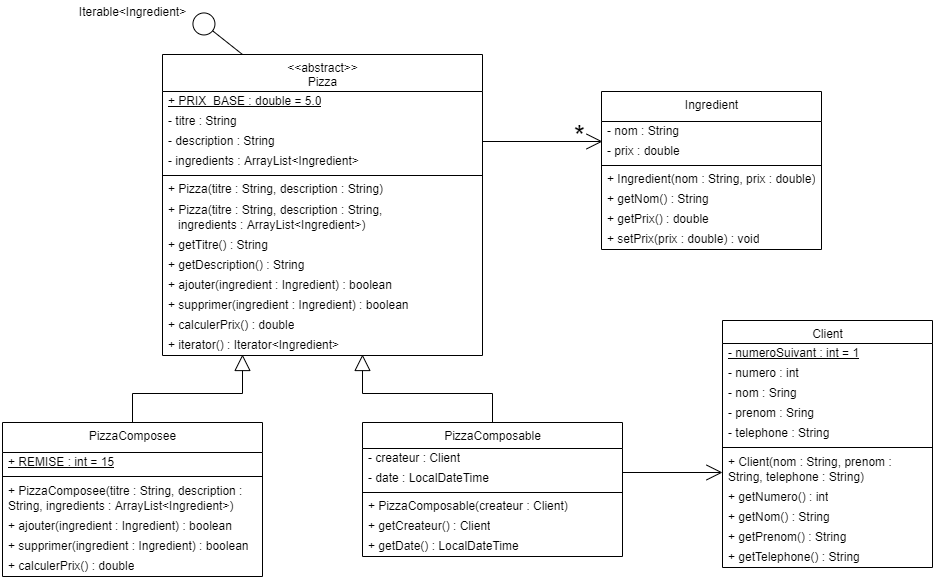

The diagram above was exported from draw.io. Its source (the exported page's mxGraphModel, read from the mxfile embedded in the PNG):
<mxGraphModel dx="1422" dy="865" grid="1" gridSize="10" guides="1" tooltips="1" connect="1" arrows="1" fold="1" page="1" pageScale="1" pageWidth="1169" pageHeight="827" math="0" shadow="0">
  <root>
    <mxCell id="0" />
    <mxCell id="1" parent="0" />
    <mxCell id="HWl6M1P9la2V7zK5RiZe-1" value="Ingredient" style="swimlane;fontStyle=0;align=center;verticalAlign=top;childLayout=stackLayout;horizontal=1;startSize=30;horizontalStack=0;resizeParent=1;resizeParentMax=0;resizeLast=0;collapsible=0;marginBottom=0;html=1;" parent="1" vertex="1">
      <mxGeometry x="639" y="109" width="220" height="158" as="geometry" />
    </mxCell>
    <mxCell id="HWl6M1P9la2V7zK5RiZe-3" value="- nom : String" style="text;html=1;strokeColor=none;fillColor=none;align=left;verticalAlign=middle;spacingLeft=4;spacingRight=4;overflow=hidden;rotatable=0;points=[[0,0.5],[1,0.5]];portConstraint=eastwest;" parent="HWl6M1P9la2V7zK5RiZe-1" vertex="1">
      <mxGeometry y="30" width="220" height="20" as="geometry" />
    </mxCell>
    <mxCell id="HWl6M1P9la2V7zK5RiZe-9" value="- prix : double" style="text;html=1;strokeColor=none;fillColor=none;align=left;verticalAlign=middle;spacingLeft=4;spacingRight=4;overflow=hidden;rotatable=0;points=[[0,0.5],[1,0.5]];portConstraint=eastwest;" parent="HWl6M1P9la2V7zK5RiZe-1" vertex="1">
      <mxGeometry y="50" width="220" height="20" as="geometry" />
    </mxCell>
    <mxCell id="HWl6M1P9la2V7zK5RiZe-6" value="" style="line;strokeWidth=1;fillColor=none;align=left;verticalAlign=middle;spacingTop=-1;spacingLeft=3;spacingRight=3;rotatable=0;labelPosition=right;points=[];portConstraint=eastwest;" parent="HWl6M1P9la2V7zK5RiZe-1" vertex="1">
      <mxGeometry y="70" width="220" height="8" as="geometry" />
    </mxCell>
    <mxCell id="HWl6M1P9la2V7zK5RiZe-7" value="+ Ingredient(nom : String, prix : double)" style="text;html=1;strokeColor=none;fillColor=none;align=left;verticalAlign=middle;spacingLeft=4;spacingRight=4;overflow=hidden;rotatable=0;points=[[0,0.5],[1,0.5]];portConstraint=eastwest;" parent="HWl6M1P9la2V7zK5RiZe-1" vertex="1">
      <mxGeometry y="78" width="220" height="20" as="geometry" />
    </mxCell>
    <mxCell id="HWl6M1P9la2V7zK5RiZe-8" value="+ getNom() : String" style="text;html=1;strokeColor=none;fillColor=none;align=left;verticalAlign=middle;spacingLeft=4;spacingRight=4;overflow=hidden;rotatable=0;points=[[0,0.5],[1,0.5]];portConstraint=eastwest;" parent="HWl6M1P9la2V7zK5RiZe-1" vertex="1">
      <mxGeometry y="98" width="220" height="20" as="geometry" />
    </mxCell>
    <mxCell id="HWl6M1P9la2V7zK5RiZe-10" value="+ getPrix() : double" style="text;html=1;strokeColor=none;fillColor=none;align=left;verticalAlign=middle;spacingLeft=4;spacingRight=4;overflow=hidden;rotatable=0;points=[[0,0.5],[1,0.5]];portConstraint=eastwest;" parent="HWl6M1P9la2V7zK5RiZe-1" vertex="1">
      <mxGeometry y="118" width="220" height="20" as="geometry" />
    </mxCell>
    <mxCell id="6Lc14pkoOduclUffH0QY-1" value="+ setPrix(prix : double) : void" style="text;html=1;strokeColor=none;fillColor=none;align=left;verticalAlign=middle;spacingLeft=4;spacingRight=4;overflow=hidden;rotatable=0;points=[[0,0.5],[1,0.5]];portConstraint=eastwest;" parent="HWl6M1P9la2V7zK5RiZe-1" vertex="1">
      <mxGeometry y="138" width="220" height="20" as="geometry" />
    </mxCell>
    <mxCell id="6Lc14pkoOduclUffH0QY-9" style="rounded=0;orthogonalLoop=1;jettySize=auto;html=1;exitX=0.25;exitY=0;exitDx=0;exitDy=0;entryX=1.017;entryY=0.7;entryDx=0;entryDy=0;entryPerimeter=0;endArrow=circle;endFill=0;endSize=10;" parent="1" source="HWl6M1P9la2V7zK5RiZe-11" target="HWl6M1P9la2V7zK5RiZe-27" edge="1">
      <mxGeometry relative="1" as="geometry" />
    </mxCell>
    <mxCell id="HWl6M1P9la2V7zK5RiZe-11" value="&amp;lt;&amp;lt;abstract&amp;gt;&amp;gt;&lt;br&gt;Pizza" style="swimlane;fontStyle=0;align=center;verticalAlign=top;childLayout=stackLayout;horizontal=1;startSize=37;horizontalStack=0;resizeParent=1;resizeParentMax=0;resizeLast=0;collapsible=0;marginBottom=0;html=1;" parent="1" vertex="1">
      <mxGeometry x="200" y="72" width="320" height="301" as="geometry" />
    </mxCell>
    <mxCell id="HWl6M1P9la2V7zK5RiZe-12" value="+ PRIX_BASE : double = 5.0" style="text;html=1;strokeColor=none;fillColor=none;align=left;verticalAlign=middle;spacingLeft=4;spacingRight=4;overflow=hidden;rotatable=0;points=[[0,0.5],[1,0.5]];portConstraint=eastwest;fontStyle=4" parent="HWl6M1P9la2V7zK5RiZe-11" vertex="1">
      <mxGeometry y="37" width="320" height="20" as="geometry" />
    </mxCell>
    <mxCell id="HWl6M1P9la2V7zK5RiZe-19" value="- titre : String" style="text;html=1;strokeColor=none;fillColor=none;align=left;verticalAlign=middle;spacingLeft=4;spacingRight=4;overflow=hidden;rotatable=0;points=[[0,0.5],[1,0.5]];portConstraint=eastwest;" parent="HWl6M1P9la2V7zK5RiZe-11" vertex="1">
      <mxGeometry y="57" width="320" height="20" as="geometry" />
    </mxCell>
    <mxCell id="HWl6M1P9la2V7zK5RiZe-20" value="- description : String" style="text;html=1;strokeColor=none;fillColor=none;align=left;verticalAlign=middle;spacingLeft=4;spacingRight=4;overflow=hidden;rotatable=0;points=[[0,0.5],[1,0.5]];portConstraint=eastwest;" parent="HWl6M1P9la2V7zK5RiZe-11" vertex="1">
      <mxGeometry y="77" width="320" height="20" as="geometry" />
    </mxCell>
    <mxCell id="HWl6M1P9la2V7zK5RiZe-13" value="- ingredients : ArrayList&amp;lt;Ingredient&amp;gt;" style="text;html=1;strokeColor=none;fillColor=none;align=left;verticalAlign=middle;spacingLeft=4;spacingRight=4;overflow=hidden;rotatable=0;points=[[0,0.5],[1,0.5]];portConstraint=eastwest;" parent="HWl6M1P9la2V7zK5RiZe-11" vertex="1">
      <mxGeometry y="97" width="320" height="20" as="geometry" />
    </mxCell>
    <mxCell id="HWl6M1P9la2V7zK5RiZe-16" value="" style="line;strokeWidth=1;fillColor=none;align=left;verticalAlign=middle;spacingTop=-1;spacingLeft=3;spacingRight=3;rotatable=0;labelPosition=right;points=[];portConstraint=eastwest;" parent="HWl6M1P9la2V7zK5RiZe-11" vertex="1">
      <mxGeometry y="117" width="320" height="8" as="geometry" />
    </mxCell>
    <mxCell id="HWl6M1P9la2V7zK5RiZe-17" value="+ Pizza(titre : String, description : String)" style="text;html=1;strokeColor=none;fillColor=none;align=left;verticalAlign=middle;spacingLeft=4;spacingRight=4;overflow=hidden;rotatable=0;points=[[0,0.5],[1,0.5]];portConstraint=eastwest;" parent="HWl6M1P9la2V7zK5RiZe-11" vertex="1">
      <mxGeometry y="125" width="320" height="20" as="geometry" />
    </mxCell>
    <mxCell id="HWl6M1P9la2V7zK5RiZe-21" value="+ Pizza(titre : String, description : String, &lt;br&gt;&amp;nbsp; &amp;nbsp;ingredients : ArrayList&amp;lt;Ingredient&amp;gt;)" style="text;html=1;strokeColor=none;fillColor=none;align=left;verticalAlign=middle;spacingLeft=4;spacingRight=4;overflow=hidden;rotatable=0;points=[[0,0.5],[1,0.5]];portConstraint=eastwest;" parent="HWl6M1P9la2V7zK5RiZe-11" vertex="1">
      <mxGeometry y="145" width="320" height="36" as="geometry" />
    </mxCell>
    <mxCell id="HWl6M1P9la2V7zK5RiZe-22" value="+ getTitre() : String" style="text;html=1;strokeColor=none;fillColor=none;align=left;verticalAlign=middle;spacingLeft=4;spacingRight=4;overflow=hidden;rotatable=0;points=[[0,0.5],[1,0.5]];portConstraint=eastwest;" parent="HWl6M1P9la2V7zK5RiZe-11" vertex="1">
      <mxGeometry y="181" width="320" height="20" as="geometry" />
    </mxCell>
    <mxCell id="6Lc14pkoOduclUffH0QY-11" value="+ getDescription() : String" style="text;html=1;strokeColor=none;fillColor=none;align=left;verticalAlign=middle;spacingLeft=4;spacingRight=4;overflow=hidden;rotatable=0;points=[[0,0.5],[1,0.5]];portConstraint=eastwest;" parent="HWl6M1P9la2V7zK5RiZe-11" vertex="1">
      <mxGeometry y="201" width="320" height="20" as="geometry" />
    </mxCell>
    <mxCell id="HWl6M1P9la2V7zK5RiZe-23" value="+ ajouter(ingredient : Ingredient) : boolean" style="text;html=1;strokeColor=none;fillColor=none;align=left;verticalAlign=middle;spacingLeft=4;spacingRight=4;overflow=hidden;rotatable=0;points=[[0,0.5],[1,0.5]];portConstraint=eastwest;" parent="HWl6M1P9la2V7zK5RiZe-11" vertex="1">
      <mxGeometry y="221" width="320" height="20" as="geometry" />
    </mxCell>
    <mxCell id="HWl6M1P9la2V7zK5RiZe-24" value="+ supprimer(ingredient : Ingredient) : boolean" style="text;html=1;strokeColor=none;fillColor=none;align=left;verticalAlign=middle;spacingLeft=4;spacingRight=4;overflow=hidden;rotatable=0;points=[[0,0.5],[1,0.5]];portConstraint=eastwest;" parent="HWl6M1P9la2V7zK5RiZe-11" vertex="1">
      <mxGeometry y="241" width="320" height="20" as="geometry" />
    </mxCell>
    <mxCell id="HWl6M1P9la2V7zK5RiZe-25" value="+ calculerPrix() : double" style="text;html=1;strokeColor=none;fillColor=none;align=left;verticalAlign=middle;spacingLeft=4;spacingRight=4;overflow=hidden;rotatable=0;points=[[0,0.5],[1,0.5]];portConstraint=eastwest;" parent="HWl6M1P9la2V7zK5RiZe-11" vertex="1">
      <mxGeometry y="261" width="320" height="20" as="geometry" />
    </mxCell>
    <mxCell id="HWl6M1P9la2V7zK5RiZe-26" value="+ iterator() : Iterator&amp;lt;Ingredient&amp;gt;" style="text;html=1;strokeColor=none;fillColor=none;align=left;verticalAlign=middle;spacingLeft=4;spacingRight=4;overflow=hidden;rotatable=0;points=[[0,0.5],[1,0.5]];portConstraint=eastwest;" parent="HWl6M1P9la2V7zK5RiZe-11" vertex="1">
      <mxGeometry y="281" width="320" height="20" as="geometry" />
    </mxCell>
    <mxCell id="HWl6M1P9la2V7zK5RiZe-27" value="Iterable&amp;lt;Ingredient&amp;gt;" style="text;html=1;align=center;verticalAlign=middle;resizable=0;points=[];autosize=1;strokeColor=none;fillColor=none;" parent="1" vertex="1">
      <mxGeometry x="110" y="20" width="120" height="20" as="geometry" />
    </mxCell>
    <mxCell id="6Lc14pkoOduclUffH0QY-5" style="edgeStyle=orthogonalEdgeStyle;rounded=0;orthogonalLoop=1;jettySize=auto;html=1;exitX=0.5;exitY=0;exitDx=0;exitDy=0;endArrow=block;endFill=0;endSize=14;" parent="1" source="HWl6M1P9la2V7zK5RiZe-28" edge="1">
      <mxGeometry relative="1" as="geometry">
        <mxPoint x="280" y="372" as="targetPoint" />
      </mxGeometry>
    </mxCell>
    <mxCell id="HWl6M1P9la2V7zK5RiZe-28" value="PizzaComposee" style="swimlane;fontStyle=0;align=center;verticalAlign=top;childLayout=stackLayout;horizontal=1;startSize=30;horizontalStack=0;resizeParent=1;resizeParentMax=0;resizeLast=0;collapsible=0;marginBottom=0;html=1;" parent="1" vertex="1">
      <mxGeometry x="40" y="440" width="260" height="154" as="geometry" />
    </mxCell>
    <mxCell id="HWl6M1P9la2V7zK5RiZe-29" value="&lt;u&gt;+ REMISE : int = 15&lt;/u&gt;" style="text;html=1;strokeColor=none;fillColor=none;align=left;verticalAlign=middle;spacingLeft=4;spacingRight=4;overflow=hidden;rotatable=0;points=[[0,0.5],[1,0.5]];portConstraint=eastwest;" parent="HWl6M1P9la2V7zK5RiZe-28" vertex="1">
      <mxGeometry y="30" width="260" height="20" as="geometry" />
    </mxCell>
    <mxCell id="HWl6M1P9la2V7zK5RiZe-33" value="" style="line;strokeWidth=1;fillColor=none;align=left;verticalAlign=middle;spacingTop=-1;spacingLeft=3;spacingRight=3;rotatable=0;labelPosition=right;points=[];portConstraint=eastwest;" parent="HWl6M1P9la2V7zK5RiZe-28" vertex="1">
      <mxGeometry y="50" width="260" height="8" as="geometry" />
    </mxCell>
    <mxCell id="HWl6M1P9la2V7zK5RiZe-34" value="+ PizzaComposee(titre : String, description : &lt;br&gt;String,&amp;nbsp;ingredients : ArrayList&amp;lt;Ingredient&amp;gt;)&lt;br&gt;" style="text;html=1;strokeColor=none;fillColor=none;align=left;verticalAlign=middle;spacingLeft=4;spacingRight=4;overflow=hidden;rotatable=0;points=[[0,0.5],[1,0.5]];portConstraint=eastwest;" parent="HWl6M1P9la2V7zK5RiZe-28" vertex="1">
      <mxGeometry y="58" width="260" height="36" as="geometry" />
    </mxCell>
    <mxCell id="HWl6M1P9la2V7zK5RiZe-44" value="+ ajouter(ingredient : Ingredient) : boolean" style="text;html=1;strokeColor=none;fillColor=none;align=left;verticalAlign=middle;spacingLeft=4;spacingRight=4;overflow=hidden;rotatable=0;points=[[0,0.5],[1,0.5]];portConstraint=eastwest;" parent="HWl6M1P9la2V7zK5RiZe-28" vertex="1">
      <mxGeometry y="94" width="260" height="20" as="geometry" />
    </mxCell>
    <mxCell id="HWl6M1P9la2V7zK5RiZe-45" value="+ supprimer(ingredient : Ingredient) : boolean" style="text;html=1;strokeColor=none;fillColor=none;align=left;verticalAlign=middle;spacingLeft=4;spacingRight=4;overflow=hidden;rotatable=0;points=[[0,0.5],[1,0.5]];portConstraint=eastwest;" parent="HWl6M1P9la2V7zK5RiZe-28" vertex="1">
      <mxGeometry y="114" width="260" height="20" as="geometry" />
    </mxCell>
    <mxCell id="HWl6M1P9la2V7zK5RiZe-46" value="+ calculerPrix() : double" style="text;html=1;strokeColor=none;fillColor=none;align=left;verticalAlign=middle;spacingLeft=4;spacingRight=4;overflow=hidden;rotatable=0;points=[[0,0.5],[1,0.5]];portConstraint=eastwest;" parent="HWl6M1P9la2V7zK5RiZe-28" vertex="1">
      <mxGeometry y="134" width="260" height="20" as="geometry" />
    </mxCell>
    <mxCell id="HWl6M1P9la2V7zK5RiZe-49" value="Client" style="swimlane;fontStyle=0;align=center;verticalAlign=top;childLayout=stackLayout;horizontal=1;startSize=23;horizontalStack=0;resizeParent=1;resizeParentMax=0;resizeLast=0;collapsible=0;marginBottom=0;html=1;" parent="1" vertex="1">
      <mxGeometry x="760" y="338" width="210" height="247" as="geometry" />
    </mxCell>
    <mxCell id="pSi5MofIrJ40kyp5Ursa-1" value="- numeroSuivant : int = 1" style="text;html=1;strokeColor=none;fillColor=none;align=left;verticalAlign=middle;spacingLeft=4;spacingRight=4;overflow=hidden;rotatable=0;points=[[0,0.5],[1,0.5]];portConstraint=eastwest;fontStyle=4" vertex="1" parent="HWl6M1P9la2V7zK5RiZe-49">
      <mxGeometry y="23" width="210" height="20" as="geometry" />
    </mxCell>
    <mxCell id="HWl6M1P9la2V7zK5RiZe-50" value="- numero : int" style="text;html=1;strokeColor=none;fillColor=none;align=left;verticalAlign=middle;spacingLeft=4;spacingRight=4;overflow=hidden;rotatable=0;points=[[0,0.5],[1,0.5]];portConstraint=eastwest;" parent="HWl6M1P9la2V7zK5RiZe-49" vertex="1">
      <mxGeometry y="43" width="210" height="20" as="geometry" />
    </mxCell>
    <mxCell id="HWl6M1P9la2V7zK5RiZe-51" value="- nom : Sring" style="text;html=1;strokeColor=none;fillColor=none;align=left;verticalAlign=middle;spacingLeft=4;spacingRight=4;overflow=hidden;rotatable=0;points=[[0,0.5],[1,0.5]];portConstraint=eastwest;" parent="HWl6M1P9la2V7zK5RiZe-49" vertex="1">
      <mxGeometry y="63" width="210" height="20" as="geometry" />
    </mxCell>
    <mxCell id="HWl6M1P9la2V7zK5RiZe-57" value="- prenom : Sring" style="text;html=1;strokeColor=none;fillColor=none;align=left;verticalAlign=middle;spacingLeft=4;spacingRight=4;overflow=hidden;rotatable=0;points=[[0,0.5],[1,0.5]];portConstraint=eastwest;" parent="HWl6M1P9la2V7zK5RiZe-49" vertex="1">
      <mxGeometry y="83" width="210" height="20" as="geometry" />
    </mxCell>
    <mxCell id="HWl6M1P9la2V7zK5RiZe-58" value="- telephone : String" style="text;html=1;strokeColor=none;fillColor=none;align=left;verticalAlign=middle;spacingLeft=4;spacingRight=4;overflow=hidden;rotatable=0;points=[[0,0.5],[1,0.5]];portConstraint=eastwest;" parent="HWl6M1P9la2V7zK5RiZe-49" vertex="1">
      <mxGeometry y="103" width="210" height="20" as="geometry" />
    </mxCell>
    <mxCell id="HWl6M1P9la2V7zK5RiZe-54" value="" style="line;strokeWidth=1;fillColor=none;align=left;verticalAlign=middle;spacingTop=-1;spacingLeft=3;spacingRight=3;rotatable=0;labelPosition=right;points=[];portConstraint=eastwest;" parent="HWl6M1P9la2V7zK5RiZe-49" vertex="1">
      <mxGeometry y="123" width="210" height="8" as="geometry" />
    </mxCell>
    <mxCell id="HWl6M1P9la2V7zK5RiZe-56" value="+ Client(nom : String, prenom : &lt;br&gt;String, telephone : String)" style="text;html=1;strokeColor=none;fillColor=none;align=left;verticalAlign=middle;spacingLeft=4;spacingRight=4;overflow=hidden;rotatable=0;points=[[0,0.5],[1,0.5]];portConstraint=eastwest;" parent="HWl6M1P9la2V7zK5RiZe-49" vertex="1">
      <mxGeometry y="131" width="210" height="36" as="geometry" />
    </mxCell>
    <mxCell id="HWl6M1P9la2V7zK5RiZe-18" value="+ getNumero() : int" style="text;html=1;strokeColor=none;fillColor=none;align=left;verticalAlign=middle;spacingLeft=4;spacingRight=4;overflow=hidden;rotatable=0;points=[[0,0.5],[1,0.5]];portConstraint=eastwest;" parent="HWl6M1P9la2V7zK5RiZe-49" vertex="1">
      <mxGeometry y="167" width="210" height="20" as="geometry" />
    </mxCell>
    <mxCell id="6Lc14pkoOduclUffH0QY-2" value="+ getNom() : String" style="text;html=1;strokeColor=none;fillColor=none;align=left;verticalAlign=middle;spacingLeft=4;spacingRight=4;overflow=hidden;rotatable=0;points=[[0,0.5],[1,0.5]];portConstraint=eastwest;" parent="HWl6M1P9la2V7zK5RiZe-49" vertex="1">
      <mxGeometry y="187" width="210" height="20" as="geometry" />
    </mxCell>
    <mxCell id="6Lc14pkoOduclUffH0QY-3" value="+ getPrenom() : String" style="text;html=1;strokeColor=none;fillColor=none;align=left;verticalAlign=middle;spacingLeft=4;spacingRight=4;overflow=hidden;rotatable=0;points=[[0,0.5],[1,0.5]];portConstraint=eastwest;" parent="HWl6M1P9la2V7zK5RiZe-49" vertex="1">
      <mxGeometry y="207" width="210" height="20" as="geometry" />
    </mxCell>
    <mxCell id="6Lc14pkoOduclUffH0QY-4" value="+ getTelephone() : String" style="text;html=1;strokeColor=none;fillColor=none;align=left;verticalAlign=middle;spacingLeft=4;spacingRight=4;overflow=hidden;rotatable=0;points=[[0,0.5],[1,0.5]];portConstraint=eastwest;" parent="HWl6M1P9la2V7zK5RiZe-49" vertex="1">
      <mxGeometry y="227" width="210" height="20" as="geometry" />
    </mxCell>
    <mxCell id="6Lc14pkoOduclUffH0QY-6" style="edgeStyle=orthogonalEdgeStyle;rounded=0;orthogonalLoop=1;jettySize=auto;html=1;exitX=0.5;exitY=0;exitDx=0;exitDy=0;endArrow=block;endFill=0;endSize=14;" parent="1" source="HWl6M1P9la2V7zK5RiZe-36" edge="1">
      <mxGeometry relative="1" as="geometry">
        <mxPoint x="400" y="372" as="targetPoint" />
      </mxGeometry>
    </mxCell>
    <mxCell id="HWl6M1P9la2V7zK5RiZe-36" value="PizzaComposable" style="swimlane;fontStyle=0;align=center;verticalAlign=top;childLayout=stackLayout;horizontal=1;startSize=26;horizontalStack=0;resizeParent=1;resizeParentMax=0;resizeLast=0;collapsible=0;marginBottom=0;html=1;" parent="1" vertex="1">
      <mxGeometry x="400" y="440" width="260" height="134" as="geometry" />
    </mxCell>
    <mxCell id="HWl6M1P9la2V7zK5RiZe-37" value="- createur : Client" style="text;html=1;strokeColor=none;fillColor=none;align=left;verticalAlign=middle;spacingLeft=4;spacingRight=4;overflow=hidden;rotatable=0;points=[[0,0.5],[1,0.5]];portConstraint=eastwest;" parent="HWl6M1P9la2V7zK5RiZe-36" vertex="1">
      <mxGeometry y="26" width="260" height="20" as="geometry" />
    </mxCell>
    <mxCell id="HWl6M1P9la2V7zK5RiZe-38" value="- date : LocalDateTime" style="text;html=1;strokeColor=none;fillColor=none;align=left;verticalAlign=middle;spacingLeft=4;spacingRight=4;overflow=hidden;rotatable=0;points=[[0,0.5],[1,0.5]];portConstraint=eastwest;" parent="HWl6M1P9la2V7zK5RiZe-36" vertex="1">
      <mxGeometry y="46" width="260" height="20" as="geometry" />
    </mxCell>
    <mxCell id="HWl6M1P9la2V7zK5RiZe-41" value="" style="line;strokeWidth=1;fillColor=none;align=left;verticalAlign=middle;spacingTop=-1;spacingLeft=3;spacingRight=3;rotatable=0;labelPosition=right;points=[];portConstraint=eastwest;" parent="HWl6M1P9la2V7zK5RiZe-36" vertex="1">
      <mxGeometry y="66" width="260" height="8" as="geometry" />
    </mxCell>
    <mxCell id="HWl6M1P9la2V7zK5RiZe-47" value="+ PizzaComposable(createur : Client)" style="text;html=1;strokeColor=none;fillColor=none;align=left;verticalAlign=middle;spacingLeft=4;spacingRight=4;overflow=hidden;rotatable=0;points=[[0,0.5],[1,0.5]];portConstraint=eastwest;" parent="HWl6M1P9la2V7zK5RiZe-36" vertex="1">
      <mxGeometry y="74" width="260" height="20" as="geometry" />
    </mxCell>
    <mxCell id="HWl6M1P9la2V7zK5RiZe-42" value="+ getCreateur() : Client" style="text;html=1;strokeColor=none;fillColor=none;align=left;verticalAlign=middle;spacingLeft=4;spacingRight=4;overflow=hidden;rotatable=0;points=[[0,0.5],[1,0.5]];portConstraint=eastwest;" parent="HWl6M1P9la2V7zK5RiZe-36" vertex="1">
      <mxGeometry y="94" width="260" height="20" as="geometry" />
    </mxCell>
    <mxCell id="HWl6M1P9la2V7zK5RiZe-48" value="+ getDate() : LocalDateTime" style="text;html=1;strokeColor=none;fillColor=none;align=left;verticalAlign=middle;spacingLeft=4;spacingRight=4;overflow=hidden;rotatable=0;points=[[0,0.5],[1,0.5]];portConstraint=eastwest;" parent="HWl6M1P9la2V7zK5RiZe-36" vertex="1">
      <mxGeometry y="114" width="260" height="20" as="geometry" />
    </mxCell>
    <mxCell id="6Lc14pkoOduclUffH0QY-7" style="edgeStyle=orthogonalEdgeStyle;rounded=0;orthogonalLoop=1;jettySize=auto;html=1;exitX=1;exitY=0.5;exitDx=0;exitDy=0;endArrow=open;endFill=0;endSize=14;" parent="1" source="HWl6M1P9la2V7zK5RiZe-20" edge="1">
      <mxGeometry relative="1" as="geometry">
        <mxPoint x="640" y="159" as="targetPoint" />
      </mxGeometry>
    </mxCell>
    <mxCell id="6Lc14pkoOduclUffH0QY-8" style="edgeStyle=orthogonalEdgeStyle;rounded=0;orthogonalLoop=1;jettySize=auto;html=1;endArrow=open;endFill=0;endSize=14;" parent="1" edge="1">
      <mxGeometry relative="1" as="geometry">
        <mxPoint x="660" y="490" as="sourcePoint" />
        <mxPoint x="760" y="490" as="targetPoint" />
      </mxGeometry>
    </mxCell>
    <mxCell id="6Lc14pkoOduclUffH0QY-10" value="&lt;font style=&quot;font-size: 28px;&quot;&gt;*&lt;/font&gt;" style="text;html=1;align=center;verticalAlign=middle;resizable=0;points=[];autosize=1;strokeColor=none;fillColor=none;" parent="1" vertex="1">
      <mxGeometry x="602" y="143" width="30" height="20" as="geometry" />
    </mxCell>
  </root>
</mxGraphModel>